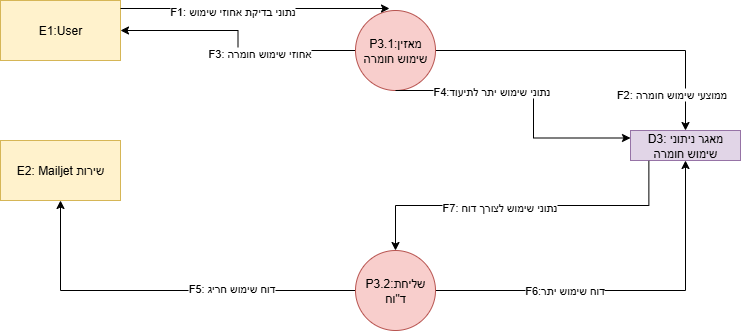

The diagram above was exported from draw.io. Its source (the exported page's mxGraphModel, read from the mxfile embedded in the PNG):
<mxGraphModel dx="1042" dy="626" grid="1" gridSize="10" guides="1" tooltips="1" connect="1" arrows="1" fold="1" page="1" pageScale="1" pageWidth="827" pageHeight="1169" math="0" shadow="0">
  <root>
    <mxCell id="0" />
    <mxCell id="1" parent="0" />
    <mxCell id="eSsZDF76-mUCqIWXwvMX-1" value="D3: מאגר ניתוני שימוש חומרה" style="rounded=0;whiteSpace=wrap;html=1;fillColor=#e1d5e7;strokeColor=#9673a6;" parent="1" vertex="1">
      <mxGeometry x="990" y="360" width="110" height="30" as="geometry" />
    </mxCell>
    <mxCell id="eSsZDF76-mUCqIWXwvMX-2" style="edgeStyle=orthogonalEdgeStyle;rounded=0;orthogonalLoop=1;jettySize=auto;html=1;entryX=1;entryY=0.5;entryDx=0;entryDy=0;" parent="1" source="eSsZDF76-mUCqIWXwvMX-5" target="eSsZDF76-mUCqIWXwvMX-6" edge="1">
      <mxGeometry relative="1" as="geometry" />
    </mxCell>
    <mxCell id="eSsZDF76-mUCqIWXwvMX-3" value="F3: אחוזי שימוש חומרה" style="edgeLabel;html=1;align=center;verticalAlign=middle;resizable=0;points=[];" parent="eSsZDF76-mUCqIWXwvMX-2" vertex="1" connectable="0">
      <mxGeometry x="-0.2392" y="2" relative="1" as="geometry">
        <mxPoint as="offset" />
      </mxGeometry>
    </mxCell>
    <mxCell id="eSsZDF76-mUCqIWXwvMX-4" style="edgeStyle=orthogonalEdgeStyle;rounded=0;orthogonalLoop=1;jettySize=auto;html=1;entryX=0.5;entryY=0;entryDx=0;entryDy=0;" parent="1" source="eSsZDF76-mUCqIWXwvMX-5" target="eSsZDF76-mUCqIWXwvMX-1" edge="1">
      <mxGeometry relative="1" as="geometry" />
    </mxCell>
    <mxCell id="eSsZDF76-mUCqIWXwvMX-5" value="P3.1:מאזין שימוש חומרה" style="ellipse;whiteSpace=wrap;html=1;aspect=fixed;fillColor=#f8cecc;strokeColor=#b85450;" parent="1" vertex="1">
      <mxGeometry x="715" y="240" width="80" height="80" as="geometry" />
    </mxCell>
    <mxCell id="eSsZDF76-mUCqIWXwvMX-6" value="E1:User" style="rounded=0;whiteSpace=wrap;html=1;fillColor=#fff2cc;strokeColor=#d6b656;" parent="1" vertex="1">
      <mxGeometry x="360" y="230" width="120" height="60" as="geometry" />
    </mxCell>
    <mxCell id="eSsZDF76-mUCqIWXwvMX-7" value="E2: Mailjet שירות" style="rounded=0;whiteSpace=wrap;html=1;fillColor=#fff2cc;strokeColor=#d6b656;" parent="1" vertex="1">
      <mxGeometry x="360" y="370" width="120" height="60" as="geometry" />
    </mxCell>
    <mxCell id="eSsZDF76-mUCqIWXwvMX-8" style="edgeStyle=orthogonalEdgeStyle;rounded=0;orthogonalLoop=1;jettySize=auto;html=1;entryX=0.5;entryY=1;entryDx=0;entryDy=0;" parent="1" source="eSsZDF76-mUCqIWXwvMX-12" target="eSsZDF76-mUCqIWXwvMX-7" edge="1">
      <mxGeometry relative="1" as="geometry" />
    </mxCell>
    <mxCell id="eSsZDF76-mUCqIWXwvMX-9" value="F5: דוח שימוש חריג" style="edgeLabel;html=1;align=center;verticalAlign=middle;resizable=0;points=[];" parent="eSsZDF76-mUCqIWXwvMX-8" vertex="1" connectable="0">
      <mxGeometry x="-0.3506" y="-3" relative="1" as="geometry">
        <mxPoint as="offset" />
      </mxGeometry>
    </mxCell>
    <mxCell id="eSsZDF76-mUCqIWXwvMX-10" style="edgeStyle=orthogonalEdgeStyle;rounded=0;orthogonalLoop=1;jettySize=auto;html=1;entryX=0.5;entryY=1;entryDx=0;entryDy=0;" parent="1" source="eSsZDF76-mUCqIWXwvMX-12" target="eSsZDF76-mUCqIWXwvMX-1" edge="1">
      <mxGeometry relative="1" as="geometry" />
    </mxCell>
    <mxCell id="eSsZDF76-mUCqIWXwvMX-11" value="F6:דוח שימוש יתר" style="edgeLabel;html=1;align=center;verticalAlign=middle;resizable=0;points=[];" parent="eSsZDF76-mUCqIWXwvMX-10" vertex="1" connectable="0">
      <mxGeometry x="-0.3263" y="1" relative="1" as="geometry">
        <mxPoint as="offset" />
      </mxGeometry>
    </mxCell>
    <mxCell id="eSsZDF76-mUCqIWXwvMX-12" value="P3.2:שליחת ד&quot;וח" style="ellipse;whiteSpace=wrap;html=1;aspect=fixed;fillColor=#f8cecc;strokeColor=#b85450;" parent="1" vertex="1">
      <mxGeometry x="715" y="480" width="80" height="80" as="geometry" />
    </mxCell>
    <mxCell id="eSsZDF76-mUCqIWXwvMX-13" style="edgeStyle=orthogonalEdgeStyle;rounded=0;orthogonalLoop=1;jettySize=auto;html=1;entryX=0;entryY=0.25;entryDx=0;entryDy=0;exitX=0.5;exitY=1;exitDx=0;exitDy=0;" parent="1" source="eSsZDF76-mUCqIWXwvMX-5" target="eSsZDF76-mUCqIWXwvMX-1" edge="1">
      <mxGeometry relative="1" as="geometry">
        <Array as="points">
          <mxPoint x="893" y="320" />
          <mxPoint x="893" y="368" />
        </Array>
        <mxPoint x="820" y="370" as="sourcePoint" />
      </mxGeometry>
    </mxCell>
    <mxCell id="eSsZDF76-mUCqIWXwvMX-14" value="F2: ממוצעי שימוש חומרה" style="edgeLabel;html=1;align=center;verticalAlign=middle;resizable=0;points=[];" parent="eSsZDF76-mUCqIWXwvMX-13" vertex="1" connectable="0">
      <mxGeometry x="-0.011" y="2" relative="1" as="geometry">
        <mxPoint x="135" y="1" as="offset" />
      </mxGeometry>
    </mxCell>
    <mxCell id="eSsZDF76-mUCqIWXwvMX-15" value="F4:נתוני שימוש יתר לתיעוד" style="edgeLabel;html=1;align=center;verticalAlign=middle;resizable=0;points=[];" parent="eSsZDF76-mUCqIWXwvMX-13" vertex="1" connectable="0">
      <mxGeometry x="-0.6108" y="1" relative="1" as="geometry">
        <mxPoint x="40" y="1" as="offset" />
      </mxGeometry>
    </mxCell>
    <mxCell id="eSsZDF76-mUCqIWXwvMX-16" style="edgeStyle=orthogonalEdgeStyle;rounded=0;orthogonalLoop=1;jettySize=auto;html=1;entryX=0.425;entryY=-0.025;entryDx=0;entryDy=0;entryPerimeter=0;" parent="1" source="eSsZDF76-mUCqIWXwvMX-6" target="eSsZDF76-mUCqIWXwvMX-5" edge="1">
      <mxGeometry relative="1" as="geometry">
        <Array as="points">
          <mxPoint x="540" y="238" />
          <mxPoint x="540" y="238" />
        </Array>
      </mxGeometry>
    </mxCell>
    <mxCell id="eSsZDF76-mUCqIWXwvMX-17" value="F1: נתוני בדיקת אחוזי שימוש" style="edgeLabel;html=1;align=center;verticalAlign=middle;resizable=0;points=[];" parent="eSsZDF76-mUCqIWXwvMX-16" vertex="1" connectable="0">
      <mxGeometry x="-0.1747" y="-2" relative="1" as="geometry">
        <mxPoint as="offset" />
      </mxGeometry>
    </mxCell>
    <mxCell id="yIEYzA_2C8hJlbsZgoBx-1" value="" style="endArrow=classic;html=1;rounded=0;exitX=0.167;exitY=1.013;exitDx=0;exitDy=0;exitPerimeter=0;entryX=0.5;entryY=0;entryDx=0;entryDy=0;edgeStyle=elbowEdgeStyle;elbow=vertical;" edge="1" parent="1" source="eSsZDF76-mUCqIWXwvMX-1" target="eSsZDF76-mUCqIWXwvMX-12">
      <mxGeometry width="50" height="50" relative="1" as="geometry">
        <mxPoint x="670" y="400" as="sourcePoint" />
        <mxPoint x="720" y="350" as="targetPoint" />
      </mxGeometry>
    </mxCell>
    <mxCell id="yIEYzA_2C8hJlbsZgoBx-2" value="F7: נתוני שימוש לצורך דוח" style="edgeLabel;html=1;align=center;verticalAlign=middle;resizable=0;points=[];" vertex="1" connectable="0" parent="yIEYzA_2C8hJlbsZgoBx-1">
      <mxGeometry x="0.1314" y="1" relative="1" as="geometry">
        <mxPoint as="offset" />
      </mxGeometry>
    </mxCell>
  </root>
</mxGraphModel>